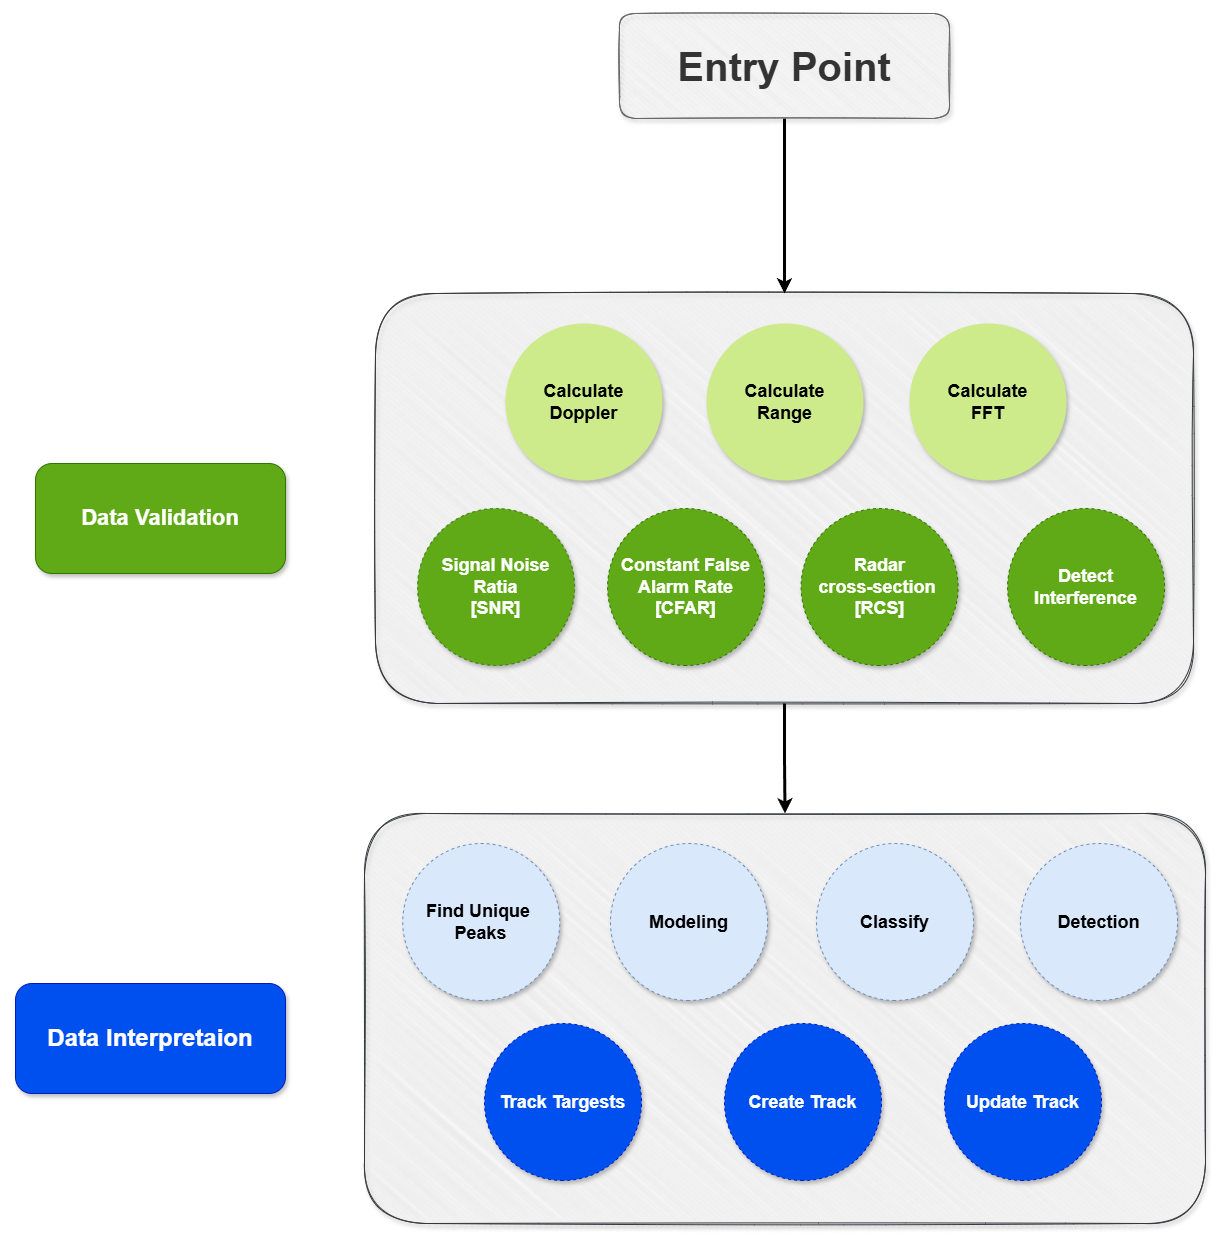

The diagram above was exported from draw.io. Its source (the exported page's mxGraphModel, read from the mxfile embedded in the PNG):
<mxGraphModel dx="2931" dy="-853" grid="1" gridSize="10" guides="1" tooltips="1" connect="1" arrows="1" fold="1" page="1" pageScale="1" pageWidth="1400" pageHeight="850" math="0" shadow="0">
  <root>
    <mxCell id="5fmh7DV5xYL8BZV_FT21-0" />
    <mxCell id="5fmh7DV5xYL8BZV_FT21-1" parent="5fmh7DV5xYL8BZV_FT21-0" />
    <mxCell id="5fmh7DV5xYL8BZV_FT21-117" value="" style="group" parent="5fmh7DV5xYL8BZV_FT21-1" connectable="0" vertex="1">
      <mxGeometry x="790" y="2980" width="818" height="410" as="geometry" />
    </mxCell>
    <mxCell id="5fmh7DV5xYL8BZV_FT21-118" value="" style="rounded=1;whiteSpace=wrap;html=1;shadow=1;fontSize=18;fillColor=#eeeeee;sketch=1;direction=south;strokeColor=#36393d;" parent="5fmh7DV5xYL8BZV_FT21-117" vertex="1">
      <mxGeometry width="818" height="410" as="geometry" />
    </mxCell>
    <mxCell id="5fmh7DV5xYL8BZV_FT21-119" value="Radar &lt;br&gt;cross-section&amp;nbsp;&lt;br&gt;[RCS]" style="ellipse;whiteSpace=wrap;html=1;aspect=fixed;fillColor=#60a917;strokeColor=#2D7600;fontStyle=1;fontSize=18;shadow=1;direction=south;dashed=1;fontColor=#ffffff;" parent="5fmh7DV5xYL8BZV_FT21-117" vertex="1">
      <mxGeometry x="425.59" y="215" width="157" height="157" as="geometry" />
    </mxCell>
    <mxCell id="5fmh7DV5xYL8BZV_FT21-120" value="Constant False Alarm Rate&lt;br&gt;[CFAR]" style="ellipse;whiteSpace=wrap;html=1;aspect=fixed;fillColor=#60a917;strokeColor=#2D7600;fontStyle=1;fontSize=18;shadow=1;direction=south;dashed=1;fontColor=#ffffff;" parent="5fmh7DV5xYL8BZV_FT21-117" vertex="1">
      <mxGeometry x="232.08999999999997" y="215" width="157" height="157" as="geometry" />
    </mxCell>
    <mxCell id="5fmh7DV5xYL8BZV_FT21-121" value="Signal Noise Ratia&lt;br&gt;[SNR]" style="ellipse;whiteSpace=wrap;html=1;aspect=fixed;fillColor=#60a917;strokeColor=#2D7600;fontStyle=1;fontSize=18;shadow=1;direction=south;dashed=1;fontColor=#ffffff;" parent="5fmh7DV5xYL8BZV_FT21-117" vertex="1">
      <mxGeometry x="42.089999999999975" y="215" width="157" height="157" as="geometry" />
    </mxCell>
    <mxCell id="5fmh7DV5xYL8BZV_FT21-124" value="Detect&lt;br&gt;Interference" style="ellipse;whiteSpace=wrap;html=1;aspect=fixed;fillColor=#60a917;strokeColor=#2D7600;fontStyle=1;fontSize=18;shadow=1;direction=south;dashed=1;fontColor=#ffffff;" parent="5fmh7DV5xYL8BZV_FT21-117" vertex="1">
      <mxGeometry x="632.0899999999999" y="215" width="157" height="157" as="geometry" />
    </mxCell>
    <mxCell id="5fmh7DV5xYL8BZV_FT21-123" value="Calculate&lt;br&gt;Doppler" style="ellipse;whiteSpace=wrap;html=1;aspect=fixed;fillColor=#cdeb8b;strokeColor=none;fontStyle=1;fontSize=18;shadow=1;direction=south;dashed=1;" parent="5fmh7DV5xYL8BZV_FT21-117" vertex="1">
      <mxGeometry x="130" y="30" width="157" height="157" as="geometry" />
    </mxCell>
    <mxCell id="5fmh7DV5xYL8BZV_FT21-122" value="Calculate&lt;br&gt;Range" style="ellipse;whiteSpace=wrap;html=1;aspect=fixed;fillColor=#cdeb8b;strokeColor=none;fontStyle=1;fontSize=18;shadow=1;direction=south;dashed=1;" parent="5fmh7DV5xYL8BZV_FT21-117" vertex="1">
      <mxGeometry x="331" y="30" width="157" height="157" as="geometry" />
    </mxCell>
    <mxCell id="5fmh7DV5xYL8BZV_FT21-125" value="Calculate&lt;br&gt;FFT" style="ellipse;whiteSpace=wrap;html=1;aspect=fixed;fillColor=#cdeb8b;strokeColor=none;fontStyle=1;fontSize=18;shadow=1;direction=south;dashed=1;" parent="5fmh7DV5xYL8BZV_FT21-117" vertex="1">
      <mxGeometry x="534" y="30" width="157" height="157" as="geometry" />
    </mxCell>
    <mxCell id="5fmh7DV5xYL8BZV_FT21-127" style="edgeStyle=orthogonalEdgeStyle;rounded=0;orthogonalLoop=1;jettySize=auto;html=1;strokeWidth=3;" parent="5fmh7DV5xYL8BZV_FT21-1" source="5fmh7DV5xYL8BZV_FT21-128" target="5fmh7DV5xYL8BZV_FT21-118" edge="1">
      <mxGeometry relative="1" as="geometry" />
    </mxCell>
    <mxCell id="5fmh7DV5xYL8BZV_FT21-128" value="Entry Point" style="rounded=1;whiteSpace=wrap;html=1;shadow=1;fontSize=40;fillColor=#f5f5f5;sketch=1;direction=south;strokeColor=#666666;fontColor=#333333;fontStyle=1" parent="5fmh7DV5xYL8BZV_FT21-1" vertex="1">
      <mxGeometry x="1034" y="2700" width="330" height="105" as="geometry" />
    </mxCell>
    <mxCell id="5fmh7DV5xYL8BZV_FT21-129" value="" style="group" parent="5fmh7DV5xYL8BZV_FT21-1" connectable="0" vertex="1">
      <mxGeometry x="779" y="3500" width="841" height="410" as="geometry" />
    </mxCell>
    <mxCell id="5fmh7DV5xYL8BZV_FT21-130" value="" style="rounded=1;whiteSpace=wrap;html=1;shadow=1;fontSize=18;fillColor=#eeeeee;sketch=1;direction=south;strokeColor=#36393d;" parent="5fmh7DV5xYL8BZV_FT21-129" vertex="1">
      <mxGeometry width="841.0000000000001" height="410" as="geometry" />
    </mxCell>
    <mxCell id="5fmh7DV5xYL8BZV_FT21-131" value="Modeling" style="ellipse;whiteSpace=wrap;html=1;aspect=fixed;fillColor=#dae8fc;strokeColor=#6c8ebf;fontStyle=1;fontSize=18;shadow=1;direction=south;dashed=1;" parent="5fmh7DV5xYL8BZV_FT21-129" vertex="1">
      <mxGeometry x="245.99785714285719" y="30" width="157" height="157" as="geometry" />
    </mxCell>
    <mxCell id="5fmh7DV5xYL8BZV_FT21-134" value="Classify" style="ellipse;whiteSpace=wrap;html=1;aspect=fixed;fillColor=#dae8fc;strokeColor=#6c8ebf;fontStyle=1;fontSize=18;shadow=1;direction=south;dashed=1;" parent="5fmh7DV5xYL8BZV_FT21-129" vertex="1">
      <mxGeometry x="451.9957142857143" y="30" width="157" height="157" as="geometry" />
    </mxCell>
    <mxCell id="5fmh7DV5xYL8BZV_FT21-136" value="Find Unique&amp;nbsp;&lt;br&gt;Peaks" style="ellipse;whiteSpace=wrap;html=1;aspect=fixed;fillColor=#dae8fc;strokeColor=#6c8ebf;fontStyle=1;fontSize=18;shadow=1;direction=south;dashed=1;" parent="5fmh7DV5xYL8BZV_FT21-129" vertex="1">
      <mxGeometry x="38.25857142857143" y="30" width="157" height="157" as="geometry" />
    </mxCell>
    <mxCell id="5fmh7DV5xYL8BZV_FT21-126" value="Detection" style="ellipse;whiteSpace=wrap;html=1;aspect=fixed;fillColor=#dae8fc;strokeColor=#6c8ebf;fontStyle=1;fontSize=18;shadow=1;direction=south;dashed=1;" parent="5fmh7DV5xYL8BZV_FT21-129" vertex="1">
      <mxGeometry x="655.9985714285715" y="30" width="157" height="157" as="geometry" />
    </mxCell>
    <mxCell id="5fmh7DV5xYL8BZV_FT21-133" value="Track Targests" style="ellipse;whiteSpace=wrap;html=1;aspect=fixed;fillColor=#0050ef;strokeColor=#001DBC;fontStyle=1;fontSize=18;shadow=1;direction=south;dashed=1;fontColor=#ffffff;" parent="5fmh7DV5xYL8BZV_FT21-129" vertex="1">
      <mxGeometry x="120" y="210" width="157" height="157" as="geometry" />
    </mxCell>
    <mxCell id="5fmh7DV5xYL8BZV_FT21-132" value="Create Track" style="ellipse;whiteSpace=wrap;html=1;aspect=fixed;fillColor=#0050ef;strokeColor=#001DBC;fontStyle=1;fontSize=18;shadow=1;direction=south;dashed=1;fontColor=#ffffff;" parent="5fmh7DV5xYL8BZV_FT21-129" vertex="1">
      <mxGeometry x="360" y="210" width="157" height="157" as="geometry" />
    </mxCell>
    <mxCell id="5fmh7DV5xYL8BZV_FT21-135" value="Update Track" style="ellipse;whiteSpace=wrap;html=1;aspect=fixed;fillColor=#0050ef;strokeColor=#001DBC;fontStyle=1;fontSize=18;shadow=1;direction=south;dashed=1;fontColor=#ffffff;" parent="5fmh7DV5xYL8BZV_FT21-129" vertex="1">
      <mxGeometry x="580" y="210" width="157" height="157" as="geometry" />
    </mxCell>
    <mxCell id="5fmh7DV5xYL8BZV_FT21-137" value="&lt;span style=&quot;font-size: 22px; font-weight: 700;&quot;&gt;Data Validation&lt;/span&gt;" style="rounded=1;whiteSpace=wrap;html=1;shadow=1;fontSize=18;fillColor=#60a917;direction=south;strokeColor=#2D7600;fontColor=#ffffff;glass=0;" parent="5fmh7DV5xYL8BZV_FT21-1" vertex="1">
      <mxGeometry x="450" y="3150" width="250" height="110" as="geometry" />
    </mxCell>
    <mxCell id="5fmh7DV5xYL8BZV_FT21-138" value="&lt;span style=&quot;font-size: 24px; font-weight: 700;&quot;&gt;Data Interpretaion&lt;/span&gt;" style="rounded=1;whiteSpace=wrap;html=1;shadow=1;fontSize=18;fillColor=#0050ef;direction=south;strokeColor=#001DBC;fontColor=#ffffff;glass=0;" parent="5fmh7DV5xYL8BZV_FT21-1" vertex="1">
      <mxGeometry x="430" y="3670" width="270" height="110" as="geometry" />
    </mxCell>
    <mxCell id="5fmh7DV5xYL8BZV_FT21-139" style="edgeStyle=orthogonalEdgeStyle;rounded=0;orthogonalLoop=1;jettySize=auto;html=1;entryX=0;entryY=0.5;entryDx=0;entryDy=0;strokeWidth=3;" parent="5fmh7DV5xYL8BZV_FT21-1" source="5fmh7DV5xYL8BZV_FT21-118" target="5fmh7DV5xYL8BZV_FT21-130" edge="1">
      <mxGeometry relative="1" as="geometry" />
    </mxCell>
  </root>
</mxGraphModel>